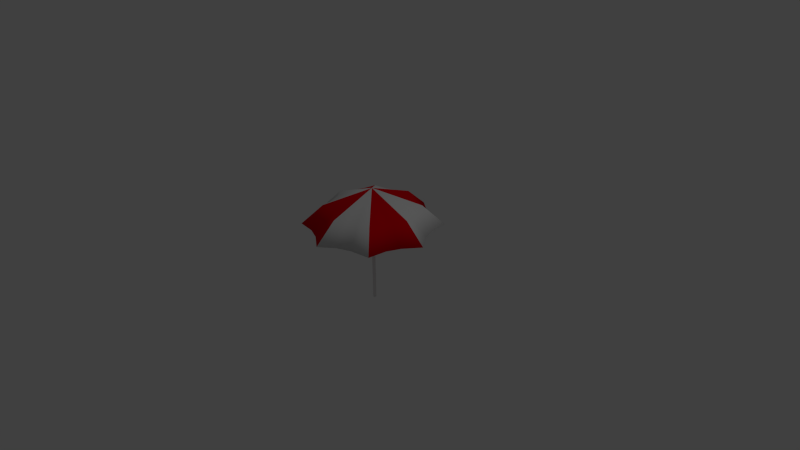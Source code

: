 # Source: Umbrella.blend  (saved by Blender 2.75.0; exported with 4.5.12 LTS)
import bpy
from mathutils import Matrix  # noqa: F401  (used for matrix-valued properties, if any)

bpy.ops.wm.read_factory_settings(use_empty=True)
scene = bpy.context.scene
scene.name = 'Scene'

# ---- collections
col_collection_1 = bpy.data.collections.new('Collection 1'); scene.collection.children.link(col_collection_1)

# ---- materials (node trees are filled in below, after node groups)
mat_umbrella_white = bpy.data.materials.new('Umbrella_White')
mat_umbrella_white.alpha_threshold = 0.0
mat_umbrella_white.use_transparent_shadow = False
mat_umbrella_white.roughness = 0.5
mat_umbrella_white.specular_intensity = 1.0
mat_umbrella_red = bpy.data.materials.new('Umbrella_Red')
mat_umbrella_red.alpha_threshold = 0.0
mat_umbrella_red.use_transparent_shadow = False
mat_umbrella_red.diffuse_color = (0.8, 0.0, 0.006368, 1.0)
mat_umbrella_red.roughness = 0.5

# ---- material node trees

# ---- world
world_world = bpy.data.worlds.new('World'); scene.world = world_world
world_world.color = (0.05088, 0.05088, 0.05088)
world_world.use_sun_shadow = False
world_world.sun_shadow_jitter_overblur = 0.0
world_world.cycles.sampling_method = 'MANUAL'
world_world.cycles.sample_map_resolution = 256

# ---- cameras
cam_camera = bpy.data.cameras.new('Camera')
cam_camera.clip_end = 100.0
cam_camera.lens = 35.0
cam_camera.sensor_width = 32.0
cam_camera.sensor_height = 18.0
cam_camera.ortho_scale = 7.314
cam_camera.dof.focus_distance = 0.0
cam_camera.dof.aperture_fstop = 128.0

# ---- lights
light_lamp = bpy.data.lights.new('Lamp', 'POINT')
light_lamp.transmission_factor = 0.0
light_lamp.cutoff_distance = 30.0
light_lamp.energy = 100.0
light_lamp.shadow_buffer_clip_start = 1.001
light_lamp.shadow_soft_size = 0.1
light_lamp.shadow_maximum_resolution = 0.006
light_lamp.use_absolute_resolution = True
light_lamp.cycles.use_multiple_importance_sampling = False

# ---- meshes
me_cylinder = bpy.data.meshes.new('Cylinder')
me_cylinder.from_pydata([(0.0, 0.02033, -0.6278), (0.0, 0.02033, 0.9202), (0.003966, 0.01994, -0.6278), (0.003966, 0.01994, 0.9202), (0.007779, 0.01878, -0.6278), (0.007779, 0.01878, 0.9202), (0.01129, 0.0169, -0.6278), (0.01129, 0.0169, 0.9202), (0.01437, 0.01437, -0.6278), (0.01437, 0.01437, 0.9202), (0.0169, 0.01129, -0.6278), (0.0169, 0.01129, 0.9202), (0.01878, 0.007779, -0.6278), (0.01878, 0.007779, 0.9202), (0.01994, 0.003966, -0.6278), (0.01994, 0.003966, 0.9202), (0.02033, 1.535e-09, -0.6278), (0.02033, 1.535e-09, 0.9202), (0.01994, -0.003966, -0.6278), (0.01994, -0.003966, 0.9202), (0.01878, -0.007779, -0.6278), (0.01878, -0.007779, 0.9202), (0.0169, -0.01129, -0.6278), (0.0169, -0.01129, 0.9202), (0.01437, -0.01437, -0.6278), (0.01437, -0.01437, 0.9202), (0.01129, -0.0169, -0.6278), (0.01129, -0.0169, 0.9202), (0.007779, -0.01878, -0.6278), (0.007779, -0.01878, 0.9202), (0.003966, -0.01994, -0.6278), (0.003966, -0.01994, 0.9202), (-6.624e-09, -0.02033, -0.6278), (-6.624e-09, -0.02033, 0.9202), (-0.003966, -0.01994, -0.6278), (-0.003966, -0.01994, 0.9202), (-0.007779, -0.01878, -0.6278), (-0.007779, -0.01878, 0.9202), (-0.01129, -0.0169, -0.6278), (-0.01129, -0.0169, 0.9202), (-0.01437, -0.01437, -0.6278), (-0.01437, -0.01437, 0.9202), (-0.0169, -0.01129, -0.6278), (-0.0169, -0.01129, 0.9202), (-0.01878, -0.007779, -0.6278), (-0.01878, -0.007779, 0.9202), (-0.01994, -0.003966, -0.6278), (-0.01994, -0.003966, 0.9202), (-0.02033, 1.963e-08, -0.6278), (-0.02033, 1.963e-08, 0.9202), (-0.01994, 0.003966, -0.6278), (-0.01994, 0.003966, 0.9202), (-0.01878, 0.007779, -0.6278), (-0.01878, 0.007779, 0.9202), (-0.0169, 0.01129, -0.6278), (-0.0169, 0.01129, 0.9202), (-0.01437, 0.01437, -0.6278), (-0.01437, 0.01437, 0.9202), (-0.01129, 0.0169, -0.6278), (-0.01129, 0.0169, 0.9202), (-0.007779, 0.01878, -0.6278), (-0.007779, 0.01878, 0.9202), (-0.003966, 0.01994, -0.6278), (-0.003966, 0.01994, 0.9202), (1.136e-07, 2.887e-07, 0.9227), (1.611e-07, 2.794e-07, 0.931), (0.0006229, 0.8849, 0.4302), (0.0006372, 0.9051, 0.4365), (0.0004393, 0.6239, 0.6926), (0.1486, 0.5169, 0.696), (0.2155, 0.7498, 0.4402), (0.2107, 0.733, 0.4325), (0.2687, 0.4647, 0.696), (0.3897, 0.6741, 0.4402), (0.381, 0.659, 0.4325), (0.4412, 0.4411, 0.6926), (0.6401, 0.6399, 0.4365), (0.6258, 0.6256, 0.4302), (0.4415, 0.4409, 0.6926), (0.6405, 0.6396, 0.4365), (0.6262, 0.6253, 0.4302), (0.4705, 0.2604, 0.696), (0.6826, 0.3778, 0.4402), (0.6673, 0.3694, 0.4325), (0.5185, 0.1376, 0.696), (0.7522, 0.1996, 0.4402), (0.7354, 0.1952, 0.4325), (0.6239, -7.611e-05, 0.6926), (0.9051, -0.0001105, 0.4365), (0.8849, -0.0001081, 0.4302), (0.6239, -0.000439, 0.6926), (0.9051, -0.0006371, 0.4365), (0.8849, -0.0006228, 0.4302), (0.5169, -0.1486, 0.696), (0.7498, -0.2155, 0.4402), (0.733, -0.2107, 0.4325), (0.4639, -0.2704, 0.696), (0.673, -0.3922, 0.4402), (0.658, -0.3835, 0.4325), (0.4411, -0.4412, 0.6926), (0.6399, -0.6401, 0.4365), (0.6256, -0.6258, 0.4302), (0.4409, -0.4415, 0.6926), (0.6396, -0.6405, 0.4365), (0.6253, -0.6262, 0.4302), (0.2604, -0.4705, 0.696), (0.3778, -0.6826, 0.4402), (0.3694, -0.6673, 0.4325), (0.1369, -0.5202, 0.696), (0.1986, -0.7547, 0.4402), (0.1941, -0.7378, 0.4325), (-7.637e-05, -0.6239, 0.6926), (-0.0001109, -0.9051, 0.4365), (-0.0001084, -0.8849, 0.4302), (-0.0004393, -0.6239, 0.6926), (-0.0006374, -0.9051, 0.4365), (-0.0006232, -0.8849, 0.4302), (-0.1486, -0.5169, 0.696), (-0.2155, -0.7498, 0.4402), (-0.2107, -0.733, 0.4325), (-0.2711, -0.4657, 0.696), (-0.3933, -0.6755, 0.4402), (-0.3845, -0.6604, 0.4325), (-0.4412, -0.4411, 0.6926), (-0.6401, -0.6399, 0.4365), (-0.6258, -0.6256, 0.4302), (-0.4415, -0.4409, 0.6926), (-0.6405, -0.6396, 0.4365), (-0.6262, -0.6253, 0.4302), (-0.4543, -0.2902, 0.696), (-0.659, -0.421, 0.4402), (-0.6443, -0.4116, 0.4325), (-0.5275, -0.1049, 0.696), (-0.7652, -0.1521, 0.4402), (-0.7481, -0.1487, 0.4325), (-0.6239, 7.69e-05, 0.6926), (-0.9051, 0.0001114, 0.4365), (-0.8849, 0.0001089, 0.4302), (-0.6239, 0.0004399, 0.6926), (-0.9051, 0.0006381, 0.4365), (-0.8849, 0.0006238, 0.4302), (-0.5169, 0.1486, 0.696), (-0.7498, 0.2155, 0.4402), (-0.733, 0.2107, 0.4325), (-0.4664, 0.2694, 0.696), (-0.6766, 0.3908, 0.4402), (-0.6615, 0.3821, 0.4325), (-0.4411, 0.4412, 0.6926), (-0.6399, 0.6401, 0.4365), (-0.6256, 0.6258, 0.4302), (-0.4409, 0.4415, 0.6926), (-0.6396, 0.6405, 0.4365), (-0.6253, 0.6262, 0.4302), (-0.2604, 0.4705, 0.696), (-0.3778, 0.6826, 0.4402), (-0.3694, 0.6673, 0.4325), (-0.1393, 0.5193, 0.696), (-0.2021, 0.7533, 0.4402), (-0.1976, 0.7365, 0.4325), (7.722e-05, 0.6239, 0.6926), (0.0001119, 0.9051, 0.4365), (0.0001094, 0.8849, 0.4302), (0.1449, 0.5041, 0.6921), (0.262, 0.4532, 0.6921), (0.4304, 0.4302, 0.691), (0.4306, 0.43, 0.691), (0.4589, 0.254, 0.6921), (0.5058, 0.1342, 0.6921), (0.6085, -7.423e-05, 0.691), (0.6085, -0.0004282, 0.691), (0.5041, -0.1449, 0.6921), (0.4525, -0.2637, 0.6921), (0.4302, -0.4304, 0.691), (0.43, -0.4306, 0.691), (0.254, -0.4589, 0.6921), (0.1335, -0.5074, 0.6921), (-7.449e-05, -0.6085, 0.691), (-0.0004285, -0.6085, 0.691), (-0.1449, -0.5041, 0.6921), (-0.2644, -0.4542, 0.6921), (-0.4304, -0.4302, 0.691), (-0.4306, -0.43, 0.691), (-0.4431, -0.2831, 0.6921), (-0.5145, -0.1023, 0.6921), (-0.6085, 7.501e-05, 0.691), (-0.6085, 0.0004291, 0.691), (-0.5041, 0.1449, 0.6921), (-0.4549, 0.2627, 0.6921), (-0.4302, 0.4304, 0.691), (-0.43, 0.4306, 0.691), (-0.254, 0.4589, 0.6921), (-0.1359, 0.5065, 0.6921), (7.531e-05, 0.6085, 0.691), (0.0004284, 0.6085, 0.691)], [], [(0, 1, 3, 2), (2, 3, 5, 4), (4, 5, 7, 6), (6, 7, 9, 8), (8, 9, 11, 10), (10, 11, 13, 12), (12, 13, 15, 14), (14, 15, 17, 16), (16, 17, 19, 18), (18, 19, 21, 20), (20, 21, 23, 22), (22, 23, 25, 24), (24, 25, 27, 26), (26, 27, 29, 28), (28, 29, 31, 30), (30, 31, 33, 32), (32, 33, 35, 34), (34, 35, 37, 36), (36, 37, 39, 38), (38, 39, 41, 40), (40, 41, 43, 42), (42, 43, 45, 44), (44, 45, 47, 46), (46, 47, 49, 48), (48, 49, 51, 50), (50, 51, 53, 52), (52, 53, 55, 54), (54, 55, 57, 56), (56, 57, 59, 58), (58, 59, 61, 60), (3, 1, 63, 61, 59, 57, 55, 53, 51, 49, 47, 45, 43, 41, 39, 37, 35, 33, 31, 29, 27, 25, 23, 21, 19, 17, 15, 13, 11, 9, 7, 5), (62, 63, 1, 0), (60, 61, 63, 62), (0, 2, 4, 6, 8, 10, 12, 14, 16, 18, 20, 22, 24, 26, 28, 30, 32, 34, 36, 38, 40, 42, 44, 46, 48, 50, 52, 54, 56, 58, 60, 62), (191, 158, 161, 192), (158, 157, 160, 161), (157, 156, 159, 160), (192, 161, 66, 193), (161, 160, 67, 66), (160, 159, 68, 67), (190, 155, 158, 191), (155, 154, 157, 158), (154, 153, 156, 157), (189, 152, 155, 190), (152, 151, 154, 155), (151, 150, 153, 154), (188, 149, 152, 189), (149, 148, 151, 152), (148, 147, 150, 151), (187, 146, 149, 188), (146, 145, 148, 149), (145, 144, 147, 148), (186, 143, 146, 187), (143, 142, 145, 146), (142, 141, 144, 145), (185, 140, 143, 186), (140, 139, 142, 143), (139, 138, 141, 142), (184, 137, 140, 185), (137, 136, 139, 140), (136, 135, 138, 139), (183, 134, 137, 184), (134, 133, 136, 137), (133, 132, 135, 136), (182, 131, 134, 183), (131, 130, 133, 134), (130, 129, 132, 133), (181, 128, 131, 182), (128, 127, 130, 131), (127, 126, 129, 130), (180, 125, 128, 181), (125, 124, 127, 128), (124, 123, 126, 127), (179, 122, 125, 180), (122, 121, 124, 125), (121, 120, 123, 124), (178, 119, 122, 179), (119, 118, 121, 122), (118, 117, 120, 121), (177, 116, 119, 178), (116, 115, 118, 119), (115, 114, 117, 118), (176, 113, 116, 177), (113, 112, 115, 116), (112, 111, 114, 115), (175, 110, 113, 176), (110, 109, 112, 113), (109, 108, 111, 112), (174, 107, 110, 175), (107, 106, 109, 110), (106, 105, 108, 109), (173, 104, 107, 174), (104, 103, 106, 107), (103, 102, 105, 106), (172, 101, 104, 173), (101, 100, 103, 104), (100, 99, 102, 103), (171, 98, 101, 172), (98, 97, 100, 101), (97, 96, 99, 100), (170, 95, 98, 171), (95, 94, 97, 98), (94, 93, 96, 97), (169, 92, 95, 170), (92, 91, 94, 95), (91, 90, 93, 94), (168, 89, 92, 169), (89, 88, 91, 92), (88, 87, 90, 91), (167, 86, 89, 168), (86, 85, 88, 89), (85, 84, 87, 88), (166, 83, 86, 167), (83, 82, 85, 86), (82, 81, 84, 85), (165, 80, 83, 166), (80, 79, 82, 83), (79, 78, 81, 82), (164, 77, 80, 165), (77, 76, 79, 80), (76, 75, 78, 79), (163, 74, 77, 164), (74, 73, 76, 77), (73, 72, 75, 76), (162, 71, 74, 163), (71, 70, 73, 74), (70, 69, 72, 73), (193, 66, 71, 162), (66, 67, 70, 71), (67, 68, 69, 70), (68, 65, 69), (69, 65, 72), (72, 65, 75), (75, 65, 78), (78, 65, 81), (81, 65, 84), (84, 65, 87), (87, 65, 90), (90, 65, 93), (93, 65, 96), (96, 65, 99), (99, 65, 102), (102, 65, 105), (105, 65, 108), (108, 65, 111), (111, 65, 114), (114, 65, 117), (117, 65, 120), (120, 65, 123), (123, 65, 126), (126, 65, 129), (129, 65, 132), (132, 65, 135), (135, 65, 138), (138, 65, 141), (141, 65, 144), (144, 65, 147), (147, 65, 150), (150, 65, 153), (153, 65, 156), (159, 65, 68), (156, 65, 159), (64, 193, 162), (64, 162, 163), (64, 163, 164), (64, 164, 165), (64, 165, 166), (64, 166, 167), (64, 167, 168), (64, 168, 169), (64, 169, 170), (64, 170, 171), (64, 171, 172), (64, 172, 173), (64, 173, 174), (64, 174, 175), (64, 175, 176), (64, 176, 177), (64, 177, 178), (64, 178, 179), (64, 179, 180), (64, 180, 181), (64, 181, 182), (64, 182, 183), (64, 183, 184), (64, 184, 185), (64, 185, 186), (64, 186, 187), (64, 187, 188), (64, 188, 189), (64, 189, 190), (64, 190, 191), (64, 192, 193), (64, 191, 192)])
me_cylinder.polygons.foreach_set('use_smooth', [0, 0, 0, 0, 0, 0, 0, 0, 0, 0, 0, 0, 0, 0, 0, 0, 0, 0, 0, 0, 0, 0, 0, 0, 0, 0, 0, 0, 0, 0, 0, 0, 0, 0, 1, 1, 1, 1, 1, 1, 1, 1, 1, 1, 1, 1, 1, 1, 1, 1, 1, 1, 1, 1, 1, 1, 1, 1, 1, 1, 1, 1, 1, 1, 1, 1, 1, 1, 1, 1, 1, 1, 1, 1, 1, 1, 1, 1, 1, 1, 1, 1, 1, 1, 1, 1, 1, 1, 1, 1, 1, 1, 1, 1, 1, 1, 1, 1, 1, 1, 1, 1, 1, 1, 1, 1, 1, 1, 1, 1, 1, 1, 1, 1, 1, 1, 1, 1, 1, 1, 1, 1, 1, 1, 1, 1, 1, 1, 1, 1, 1, 1, 1, 1, 1, 1, 1, 1, 1, 1, 1, 1, 1, 1, 1, 1, 1, 1, 1, 1, 1, 1, 1, 1, 1, 1, 1, 1, 1, 1, 1, 1, 1, 1, 1, 1, 1, 1, 1, 1, 1, 1, 1, 1, 1, 1, 1, 1, 1, 1, 1, 1, 1, 1, 1, 1, 1, 1, 1, 1, 1, 1, 1, 1])
me_cylinder.polygons.foreach_set('material_index', [0, 0, 0, 0, 0, 0, 0, 0, 0, 0, 0, 0, 0, 0, 0, 0, 0, 0, 0, 0, 0, 0, 0, 0, 0, 0, 0, 0, 0, 0, 0, 0, 0, 0, 0, 0, 0, 0, 0, 0, 0, 0, 0, 0, 0, 0, 0, 0, 0, 1, 1, 1, 1, 1, 1, 1, 1, 1, 0, 0, 0, 0, 0, 0, 0, 0, 0, 0, 0, 0, 0, 0, 0, 1, 1, 1, 1, 1, 1, 1, 1, 1, 0, 0, 0, 0, 0, 0, 0, 0, 0, 0, 0, 0, 0, 0, 0, 1, 1, 1, 1, 1, 1, 1, 1, 1, 0, 0, 0, 0, 0, 0, 0, 0, 0, 0, 0, 0, 0, 0, 0, 1, 1, 1, 1, 1, 1, 1, 1, 1, 1, 1, 1, 0, 0, 0, 0, 0, 1, 1, 1, 0, 0, 0, 0, 0, 1, 1, 1, 0, 0, 0, 0, 0, 1, 1, 1, 0, 0, 0, 0, 0, 1, 1, 1, 0, 0, 0, 0, 0, 1, 1, 1, 0, 0, 0, 0, 0, 1, 1, 1, 0, 0, 0, 0, 0, 1, 1, 1, 0, 0, 0, 0, 0])
me_cylinder.materials.append(mat_umbrella_white)
me_cylinder.materials.append(mat_umbrella_red)
me_cylinder.use_remesh_preserve_volume = False
me_cylinder.use_remesh_preserve_attributes = False
me_cylinder.use_mirror_vertex_groups = False
me_cylinder.update()

# ---- objects
ob_cylinder = bpy.data.objects.new('Cylinder', me_cylinder)
ob_lamp = bpy.data.objects.new('Lamp', light_lamp)
ob_camera = bpy.data.objects.new('Camera', cam_camera)

# ---- transforms, parenting, visibility, modifiers, constraints
ob_cylinder.location = (0.0, 0.0, 0.0)
ob_cylinder.lineart.crease_threshold = 0.0
ob_lamp.location = (4.076, 1.005, 5.904)
ob_lamp.rotation_euler = (0.6503, 0.05522, 1.866)
ob_lamp.lock_rotations_4d = False
ob_lamp.empty_display_type = 'ARROWS'
ob_lamp.color = (0.0, 0.0, 0.0, 0.0)
ob_lamp.lineart.crease_threshold = 0.0
ob_camera.location = (7.481, -6.508, 5.344)
ob_camera.rotation_euler = (1.109, 0.01082, 0.8149)
ob_camera.lock_rotations_4d = False
ob_camera.empty_display_type = 'ARROWS'
ob_camera.color = (0.0, 0.0, 0.0, 0.0)
ob_camera.display_type = 'WIRE'
ob_camera.lineart.crease_threshold = 0.0

# ---- collection membership
col_collection_1.objects.link(ob_cylinder)
col_collection_1.objects.link(ob_lamp)
col_collection_1.objects.link(ob_camera)

# ---- scene / render settings (as saved in the file)
scene.camera = ob_camera
scene.frame_start = 1; scene.frame_end = 250; scene.frame_set(1)
scene.render.engine = 'BLENDER_EEVEE_NEXT'
scene.render.resolution_percentage = 50
scene.render.dither_intensity = 0.0
scene.cycles.use_denoising = False
scene.cycles.samples = 10
scene.cycles.sampling_pattern = 'TABULATED_SOBOL'
scene.cycles.light_sampling_threshold = 0.0
scene.cycles.use_adaptive_sampling = False
scene.cycles.use_light_tree = False
scene.cycles.blur_glossy = 0.0
scene.cycles.pixel_filter_type = 'GAUSSIAN'
scene.cycles.sample_clamp_indirect = 0.0
scene.view_settings.view_transform = 'Standard'
bpy.context.view_layer.update()

